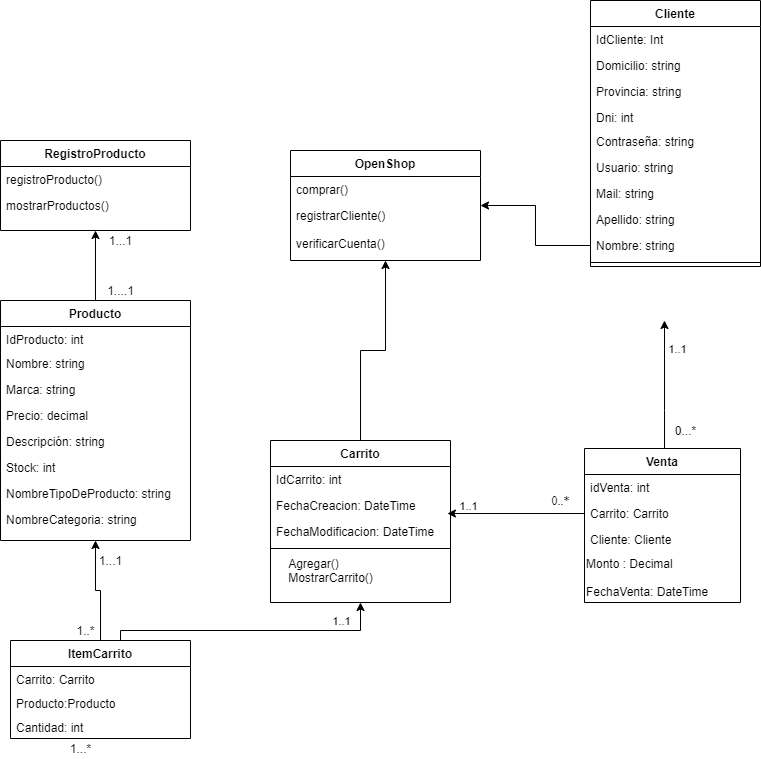

The diagram above was exported from draw.io. Its source (the exported page's mxGraphModel, read from the mxfile embedded in the PNG):
<mxGraphModel dx="1958" dy="1582" grid="1" gridSize="10" guides="1" tooltips="1" connect="1" arrows="1" fold="1" page="1" pageScale="1" pageWidth="850" pageHeight="1100" math="0" shadow="0">
  <root>
    <mxCell id="0" />
    <mxCell id="1" parent="0" />
    <mxCell id="UCHdkcDNGwgj8SkKFB6E-1" value="0...*" style="text;html=1;align=center;verticalAlign=middle;resizable=0;points=[];autosize=1;" parent="1" vertex="1">
      <mxGeometry x="495" y="120" width="40" height="20" as="geometry" />
    </mxCell>
    <mxCell id="06uQKZQMExRV-6Ed61qK-10" style="edgeStyle=orthogonalEdgeStyle;rounded=0;orthogonalLoop=1;jettySize=auto;html=1;" edge="1" parent="1" source="UCHdkcDNGwgj8SkKFB6E-2" target="06uQKZQMExRV-6Ed61qK-1">
      <mxGeometry relative="1" as="geometry" />
    </mxCell>
    <mxCell id="UCHdkcDNGwgj8SkKFB6E-2" value="Producto" style="swimlane;fontStyle=1;align=center;verticalAlign=top;childLayout=stackLayout;horizontal=1;startSize=26;horizontalStack=0;resizeParent=1;resizeLast=0;collapsible=1;marginBottom=0;rounded=0;shadow=0;strokeWidth=1;" parent="1" vertex="1">
      <mxGeometry x="-170" width="190" height="240" as="geometry">
        <mxRectangle x="215" y="90" width="160" height="26" as="alternateBounds" />
      </mxGeometry>
    </mxCell>
    <mxCell id="UCHdkcDNGwgj8SkKFB6E-3" value="IdProducto: int" style="text;align=left;verticalAlign=top;spacingLeft=4;spacingRight=4;overflow=hidden;rotatable=0;points=[[0,0.5],[1,0.5]];portConstraint=eastwest;" parent="UCHdkcDNGwgj8SkKFB6E-2" vertex="1">
      <mxGeometry y="26" width="190" height="24" as="geometry" />
    </mxCell>
    <mxCell id="UCHdkcDNGwgj8SkKFB6E-4" value="Nombre: string" style="text;align=left;verticalAlign=top;spacingLeft=4;spacingRight=4;overflow=hidden;rotatable=0;points=[[0,0.5],[1,0.5]];portConstraint=eastwest;" parent="UCHdkcDNGwgj8SkKFB6E-2" vertex="1">
      <mxGeometry y="50" width="190" height="26" as="geometry" />
    </mxCell>
    <mxCell id="UCHdkcDNGwgj8SkKFB6E-5" value="Marca: string" style="text;align=left;verticalAlign=top;spacingLeft=4;spacingRight=4;overflow=hidden;rotatable=0;points=[[0,0.5],[1,0.5]];portConstraint=eastwest;" parent="UCHdkcDNGwgj8SkKFB6E-2" vertex="1">
      <mxGeometry y="76" width="190" height="26" as="geometry" />
    </mxCell>
    <mxCell id="UCHdkcDNGwgj8SkKFB6E-6" value="Precio: decimal" style="text;align=left;verticalAlign=top;spacingLeft=4;spacingRight=4;overflow=hidden;rotatable=0;points=[[0,0.5],[1,0.5]];portConstraint=eastwest;rounded=0;shadow=0;html=0;" parent="UCHdkcDNGwgj8SkKFB6E-2" vertex="1">
      <mxGeometry y="102" width="190" height="26" as="geometry" />
    </mxCell>
    <mxCell id="UCHdkcDNGwgj8SkKFB6E-7" value="Descripción: string" style="text;align=left;verticalAlign=top;spacingLeft=4;spacingRight=4;overflow=hidden;rotatable=0;points=[[0,0.5],[1,0.5]];portConstraint=eastwest;rounded=0;shadow=0;html=0;" parent="UCHdkcDNGwgj8SkKFB6E-2" vertex="1">
      <mxGeometry y="128" width="190" height="26" as="geometry" />
    </mxCell>
    <mxCell id="UCHdkcDNGwgj8SkKFB6E-8" value="Stock: int" style="text;align=left;verticalAlign=top;spacingLeft=4;spacingRight=4;overflow=hidden;rotatable=0;points=[[0,0.5],[1,0.5]];portConstraint=eastwest;rounded=0;shadow=0;html=0;" parent="UCHdkcDNGwgj8SkKFB6E-2" vertex="1">
      <mxGeometry y="154" width="190" height="26" as="geometry" />
    </mxCell>
    <mxCell id="UCHdkcDNGwgj8SkKFB6E-9" value="NombreTipoDeProducto: string" style="text;align=left;verticalAlign=top;spacingLeft=4;spacingRight=4;overflow=hidden;rotatable=0;points=[[0,0.5],[1,0.5]];portConstraint=eastwest;rounded=0;shadow=0;html=0;" parent="UCHdkcDNGwgj8SkKFB6E-2" vertex="1">
      <mxGeometry y="180" width="190" height="26" as="geometry" />
    </mxCell>
    <mxCell id="UCHdkcDNGwgj8SkKFB6E-10" value="NombreCategoria: string" style="text;align=left;verticalAlign=top;spacingLeft=4;spacingRight=4;overflow=hidden;rotatable=0;points=[[0,0.5],[1,0.5]];portConstraint=eastwest;rounded=0;shadow=0;html=0;" parent="UCHdkcDNGwgj8SkKFB6E-2" vertex="1">
      <mxGeometry y="206" width="190" height="26" as="geometry" />
    </mxCell>
    <mxCell id="UCHdkcDNGwgj8SkKFB6E-11" style="edgeStyle=orthogonalEdgeStyle;rounded=0;orthogonalLoop=1;jettySize=auto;html=1;exitX=0.5;exitY=0;exitDx=0;exitDy=0;entryX=0.5;entryY=1;entryDx=0;entryDy=0;" parent="1" source="UCHdkcDNGwgj8SkKFB6E-31" target="UCHdkcDNGwgj8SkKFB6E-23" edge="1">
      <mxGeometry relative="1" as="geometry">
        <Array as="points">
          <mxPoint x="-50" y="330" />
          <mxPoint x="190" y="330" />
        </Array>
      </mxGeometry>
    </mxCell>
    <mxCell id="UCHdkcDNGwgj8SkKFB6E-12" value="1..1" style="edgeLabel;html=1;align=center;verticalAlign=middle;resizable=0;points=[];" parent="UCHdkcDNGwgj8SkKFB6E-11" vertex="1" connectable="0">
      <mxGeometry x="0.6507" y="5" relative="1" as="geometry">
        <mxPoint x="4" y="-5" as="offset" />
      </mxGeometry>
    </mxCell>
    <mxCell id="UCHdkcDNGwgj8SkKFB6E-13" value="1..*" style="text;html=1;align=center;verticalAlign=middle;resizable=0;points=[];autosize=1;" parent="1" vertex="1">
      <mxGeometry x="-100" y="320" width="30" height="20" as="geometry" />
    </mxCell>
    <mxCell id="UCHdkcDNGwgj8SkKFB6E-14" value="1...1" style="text;html=1;align=center;verticalAlign=middle;resizable=0;points=[];autosize=1;" parent="1" vertex="1">
      <mxGeometry x="-80" y="250" width="40" height="20" as="geometry" />
    </mxCell>
    <mxCell id="UCHdkcDNGwgj8SkKFB6E-15" value="1...*" style="text;html=1;align=center;verticalAlign=middle;resizable=0;points=[];autosize=1;" parent="1" vertex="1">
      <mxGeometry x="-110" y="438" width="40" height="20" as="geometry" />
    </mxCell>
    <mxCell id="UCHdkcDNGwgj8SkKFB6E-16" style="edgeStyle=orthogonalEdgeStyle;rounded=0;orthogonalLoop=1;jettySize=auto;html=1;entryX=0.983;entryY=-0.192;entryDx=0;entryDy=0;entryPerimeter=0;" parent="1" source="UCHdkcDNGwgj8SkKFB6E-20" target="UCHdkcDNGwgj8SkKFB6E-26" edge="1">
      <mxGeometry relative="1" as="geometry" />
    </mxCell>
    <mxCell id="UCHdkcDNGwgj8SkKFB6E-17" style="edgeStyle=orthogonalEdgeStyle;rounded=0;orthogonalLoop=1;jettySize=auto;html=1;" parent="1" source="UCHdkcDNGwgj8SkKFB6E-18" edge="1">
      <mxGeometry relative="1" as="geometry">
        <Array as="points">
          <mxPoint x="494" y="110" />
          <mxPoint x="494" y="110" />
        </Array>
        <mxPoint x="494" y="20" as="targetPoint" />
      </mxGeometry>
    </mxCell>
    <mxCell id="UCHdkcDNGwgj8SkKFB6E-18" value="Venta" style="swimlane;fontStyle=1;align=center;verticalAlign=top;childLayout=stackLayout;horizontal=1;startSize=26;horizontalStack=0;resizeParent=1;resizeLast=0;collapsible=1;marginBottom=0;rounded=0;shadow=0;strokeWidth=1;" parent="1" vertex="1">
      <mxGeometry x="414" y="148" width="156" height="154" as="geometry">
        <mxRectangle x="460" y="-201" width="160" height="26" as="alternateBounds" />
      </mxGeometry>
    </mxCell>
    <mxCell id="UCHdkcDNGwgj8SkKFB6E-19" value="idVenta: int" style="text;align=left;verticalAlign=top;spacingLeft=4;spacingRight=4;overflow=hidden;rotatable=0;points=[[0,0.5],[1,0.5]];portConstraint=eastwest;rounded=0;shadow=0;html=0;" parent="UCHdkcDNGwgj8SkKFB6E-18" vertex="1">
      <mxGeometry y="26" width="156" height="26" as="geometry" />
    </mxCell>
    <mxCell id="UCHdkcDNGwgj8SkKFB6E-20" value="Carrito: Carrito" style="text;align=left;verticalAlign=top;spacingLeft=4;spacingRight=4;overflow=hidden;rotatable=0;points=[[0,0.5],[1,0.5]];portConstraint=eastwest;" parent="UCHdkcDNGwgj8SkKFB6E-18" vertex="1">
      <mxGeometry y="52" width="156" height="26" as="geometry" />
    </mxCell>
    <mxCell id="UCHdkcDNGwgj8SkKFB6E-21" value="Cliente: Cliente" style="text;align=left;verticalAlign=top;spacingLeft=4;spacingRight=4;overflow=hidden;rotatable=0;points=[[0,0.5],[1,0.5]];portConstraint=eastwest;rounded=0;shadow=0;html=0;" parent="UCHdkcDNGwgj8SkKFB6E-18" vertex="1">
      <mxGeometry y="78" width="156" height="26" as="geometry" />
    </mxCell>
    <mxCell id="UCHdkcDNGwgj8SkKFB6E-22" value="&lt;div align=&quot;left&quot;&gt;Monto : Decimal&lt;/div&gt;&lt;div align=&quot;left&quot;&gt;&lt;br&gt;FechaVenta: DateTime&lt;br&gt;&lt;/div&gt;" style="text;html=1;align=left;verticalAlign=middle;resizable=0;points=[];autosize=1;" parent="UCHdkcDNGwgj8SkKFB6E-18" vertex="1">
      <mxGeometry y="104" width="156" height="50" as="geometry" />
    </mxCell>
    <mxCell id="06uQKZQMExRV-6Ed61qK-30" style="edgeStyle=orthogonalEdgeStyle;rounded=0;orthogonalLoop=1;jettySize=auto;html=1;" edge="1" parent="1" source="UCHdkcDNGwgj8SkKFB6E-23" target="06uQKZQMExRV-6Ed61qK-25">
      <mxGeometry relative="1" as="geometry" />
    </mxCell>
    <mxCell id="UCHdkcDNGwgj8SkKFB6E-23" value="Carrito" style="swimlane;fontStyle=1;align=center;verticalAlign=top;childLayout=stackLayout;horizontal=1;startSize=26;horizontalStack=0;resizeParent=1;resizeLast=0;collapsible=1;marginBottom=0;rounded=0;shadow=0;strokeWidth=1;" parent="1" vertex="1">
      <mxGeometry x="100" y="140" width="180" height="162" as="geometry">
        <mxRectangle x="460" y="-201" width="160" height="26" as="alternateBounds" />
      </mxGeometry>
    </mxCell>
    <mxCell id="UCHdkcDNGwgj8SkKFB6E-24" value="IdCarrito: int" style="text;align=left;verticalAlign=top;spacingLeft=4;spacingRight=4;overflow=hidden;rotatable=0;points=[[0,0.5],[1,0.5]];portConstraint=eastwest;rounded=0;shadow=0;html=0;" parent="UCHdkcDNGwgj8SkKFB6E-23" vertex="1">
      <mxGeometry y="26" width="180" height="26" as="geometry" />
    </mxCell>
    <mxCell id="UCHdkcDNGwgj8SkKFB6E-25" value="FechaCreacion: DateTime" style="text;align=left;verticalAlign=top;spacingLeft=4;spacingRight=4;overflow=hidden;rotatable=0;points=[[0,0.5],[1,0.5]];portConstraint=eastwest;" parent="UCHdkcDNGwgj8SkKFB6E-23" vertex="1">
      <mxGeometry y="52" width="180" height="26" as="geometry" />
    </mxCell>
    <mxCell id="UCHdkcDNGwgj8SkKFB6E-26" value="FechaModificacion: DateTime" style="text;align=left;verticalAlign=top;spacingLeft=4;spacingRight=4;overflow=hidden;rotatable=0;points=[[0,0.5],[1,0.5]];portConstraint=eastwest;rounded=0;shadow=0;html=0;" parent="UCHdkcDNGwgj8SkKFB6E-23" vertex="1">
      <mxGeometry y="78" width="180" height="26" as="geometry" />
    </mxCell>
    <mxCell id="UCHdkcDNGwgj8SkKFB6E-27" value="" style="line;html=1;strokeWidth=1;align=left;verticalAlign=middle;spacingTop=-1;spacingLeft=3;spacingRight=3;rotatable=0;labelPosition=right;points=[];portConstraint=eastwest;" parent="UCHdkcDNGwgj8SkKFB6E-23" vertex="1">
      <mxGeometry y="104" width="180" height="8" as="geometry" />
    </mxCell>
    <mxCell id="UCHdkcDNGwgj8SkKFB6E-28" value="&lt;div align=&quot;left&quot;&gt;Agregar() &lt;br&gt;&lt;/div&gt;&lt;div align=&quot;left&quot;&gt;MostrarCarrito()&lt;/div&gt;&lt;div&gt;&lt;br&gt;&lt;/div&gt;" style="text;html=1;align=center;verticalAlign=middle;resizable=0;points=[];autosize=1;" parent="1" vertex="1">
      <mxGeometry x="110" y="252" width="100" height="50" as="geometry" />
    </mxCell>
    <mxCell id="UCHdkcDNGwgj8SkKFB6E-29" value="0..*" style="text;html=1;align=center;verticalAlign=middle;resizable=0;points=[];autosize=1;fontFamily=Times New Roman;" parent="1" vertex="1">
      <mxGeometry x="375" y="190" width="30" height="20" as="geometry" />
    </mxCell>
    <mxCell id="UCHdkcDNGwgj8SkKFB6E-30" style="edgeStyle=orthogonalEdgeStyle;rounded=0;orthogonalLoop=1;jettySize=auto;html=1;entryX=0.5;entryY=1;entryDx=0;entryDy=0;" parent="1" source="UCHdkcDNGwgj8SkKFB6E-31" target="UCHdkcDNGwgj8SkKFB6E-2" edge="1">
      <mxGeometry relative="1" as="geometry" />
    </mxCell>
    <mxCell id="UCHdkcDNGwgj8SkKFB6E-31" value="ItemCarrito" style="swimlane;fontStyle=1;align=center;verticalAlign=top;childLayout=stackLayout;horizontal=1;startSize=26;horizontalStack=0;resizeParent=1;resizeParentMax=0;resizeLast=0;collapsible=1;marginBottom=0;" parent="1" vertex="1">
      <mxGeometry x="-160" y="340" width="180" height="98" as="geometry" />
    </mxCell>
    <mxCell id="UCHdkcDNGwgj8SkKFB6E-32" value="Carrito: Carrito&#10;" style="text;strokeColor=none;fillColor=none;align=left;verticalAlign=top;spacingLeft=4;spacingRight=4;overflow=hidden;rotatable=0;points=[[0,0.5],[1,0.5]];portConstraint=eastwest;" parent="UCHdkcDNGwgj8SkKFB6E-31" vertex="1">
      <mxGeometry y="26" width="180" height="24" as="geometry" />
    </mxCell>
    <mxCell id="UCHdkcDNGwgj8SkKFB6E-33" value="Producto:Producto&#10;" style="text;strokeColor=none;fillColor=none;align=left;verticalAlign=top;spacingLeft=4;spacingRight=4;overflow=hidden;rotatable=0;points=[[0,0.5],[1,0.5]];portConstraint=eastwest;" parent="UCHdkcDNGwgj8SkKFB6E-31" vertex="1">
      <mxGeometry y="50" width="180" height="24" as="geometry" />
    </mxCell>
    <mxCell id="UCHdkcDNGwgj8SkKFB6E-34" value="Cantidad: int" style="text;strokeColor=none;fillColor=none;align=left;verticalAlign=top;spacingLeft=4;spacingRight=4;overflow=hidden;rotatable=0;points=[[0,0.5],[1,0.5]];portConstraint=eastwest;" parent="UCHdkcDNGwgj8SkKFB6E-31" vertex="1">
      <mxGeometry y="74" width="180" height="24" as="geometry" />
    </mxCell>
    <mxCell id="UCHdkcDNGwgj8SkKFB6E-41" value="1..1" style="edgeLabel;html=1;align=center;verticalAlign=middle;resizable=0;points=[];" parent="1" vertex="1" connectable="0">
      <mxGeometry x="180" y="330" as="geometry">
        <mxPoint x="117" y="-125" as="offset" />
      </mxGeometry>
    </mxCell>
    <mxCell id="UCHdkcDNGwgj8SkKFB6E-42" value="1..1" style="edgeLabel;html=1;align=center;verticalAlign=middle;resizable=0;points=[];" parent="1" vertex="1" connectable="0">
      <mxGeometry x="180" y="330" as="geometry">
        <mxPoint x="326" y="-282" as="offset" />
      </mxGeometry>
    </mxCell>
    <mxCell id="06uQKZQMExRV-6Ed61qK-1" value="RegistroProducto" style="swimlane;fontStyle=1;align=center;verticalAlign=top;childLayout=stackLayout;horizontal=1;startSize=26;horizontalStack=0;resizeParent=1;resizeLast=0;collapsible=1;marginBottom=0;rounded=0;shadow=0;strokeWidth=1;" vertex="1" parent="1">
      <mxGeometry x="-170" y="-160" width="190" height="90" as="geometry">
        <mxRectangle x="215" y="90" width="160" height="26" as="alternateBounds" />
      </mxGeometry>
    </mxCell>
    <mxCell id="06uQKZQMExRV-6Ed61qK-7" value="registroProducto()" style="text;align=left;verticalAlign=top;spacingLeft=4;spacingRight=4;overflow=hidden;rotatable=0;points=[[0,0.5],[1,0.5]];portConstraint=eastwest;rounded=0;shadow=0;html=0;" vertex="1" parent="06uQKZQMExRV-6Ed61qK-1">
      <mxGeometry y="26" width="190" height="26" as="geometry" />
    </mxCell>
    <mxCell id="06uQKZQMExRV-6Ed61qK-8" value="mostrarProductos()" style="text;align=left;verticalAlign=top;spacingLeft=4;spacingRight=4;overflow=hidden;rotatable=0;points=[[0,0.5],[1,0.5]];portConstraint=eastwest;rounded=0;shadow=0;html=0;" vertex="1" parent="06uQKZQMExRV-6Ed61qK-1">
      <mxGeometry y="52" width="190" height="26" as="geometry" />
    </mxCell>
    <mxCell id="06uQKZQMExRV-6Ed61qK-11" value="1...1" style="text;html=1;align=center;verticalAlign=middle;resizable=0;points=[];autosize=1;" vertex="1" parent="1">
      <mxGeometry x="-70" y="-70" width="40" height="20" as="geometry" />
    </mxCell>
    <mxCell id="06uQKZQMExRV-6Ed61qK-12" value="1....1" style="text;html=1;align=center;verticalAlign=middle;resizable=0;points=[];autosize=1;" vertex="1" parent="1">
      <mxGeometry x="-70" y="-20" width="40" height="20" as="geometry" />
    </mxCell>
    <mxCell id="06uQKZQMExRV-6Ed61qK-13" value="Cliente" style="swimlane;fontStyle=1;align=center;verticalAlign=top;childLayout=stackLayout;horizontal=1;startSize=26;horizontalStack=0;resizeParent=1;resizeParentMax=0;resizeLast=0;collapsible=1;marginBottom=0;" vertex="1" parent="1">
      <mxGeometry x="420" y="-300" width="170" height="266" as="geometry" />
    </mxCell>
    <mxCell id="06uQKZQMExRV-6Ed61qK-14" value="IdCliente: Int" style="text;align=left;verticalAlign=top;spacingLeft=4;spacingRight=4;overflow=hidden;rotatable=0;points=[[0,0.5],[1,0.5]];portConstraint=eastwest;rounded=0;shadow=0;html=0;" vertex="1" parent="06uQKZQMExRV-6Ed61qK-13">
      <mxGeometry y="26" width="170" height="26" as="geometry" />
    </mxCell>
    <mxCell id="06uQKZQMExRV-6Ed61qK-15" value="Domicilio: string" style="text;align=left;verticalAlign=top;spacingLeft=4;spacingRight=4;overflow=hidden;rotatable=0;points=[[0,0.5],[1,0.5]];portConstraint=eastwest;rounded=0;shadow=0;html=0;" vertex="1" parent="06uQKZQMExRV-6Ed61qK-13">
      <mxGeometry y="52" width="170" height="26" as="geometry" />
    </mxCell>
    <mxCell id="06uQKZQMExRV-6Ed61qK-16" value="Provincia: string" style="text;align=left;verticalAlign=top;spacingLeft=4;spacingRight=4;overflow=hidden;rotatable=0;points=[[0,0.5],[1,0.5]];portConstraint=eastwest;rounded=0;shadow=0;html=0;" vertex="1" parent="06uQKZQMExRV-6Ed61qK-13">
      <mxGeometry y="78" width="170" height="26" as="geometry" />
    </mxCell>
    <mxCell id="06uQKZQMExRV-6Ed61qK-17" value="Dni: int" style="text;align=left;verticalAlign=top;spacingLeft=4;spacingRight=4;overflow=hidden;rotatable=0;points=[[0,0.5],[1,0.5]];portConstraint=eastwest;rounded=0;shadow=0;html=0;" vertex="1" parent="06uQKZQMExRV-6Ed61qK-13">
      <mxGeometry y="104" width="170" height="24" as="geometry" />
    </mxCell>
    <mxCell id="06uQKZQMExRV-6Ed61qK-18" value="Contraseña: string" style="text;align=left;verticalAlign=top;spacingLeft=4;spacingRight=4;overflow=hidden;rotatable=0;points=[[0,0.5],[1,0.5]];portConstraint=eastwest;rounded=0;shadow=0;html=0;" vertex="1" parent="06uQKZQMExRV-6Ed61qK-13">
      <mxGeometry y="128" width="170" height="26" as="geometry" />
    </mxCell>
    <mxCell id="06uQKZQMExRV-6Ed61qK-19" value="Usuario: string" style="text;align=left;verticalAlign=top;spacingLeft=4;spacingRight=4;overflow=hidden;rotatable=0;points=[[0,0.5],[1,0.5]];portConstraint=eastwest;rounded=0;shadow=0;html=0;" vertex="1" parent="06uQKZQMExRV-6Ed61qK-13">
      <mxGeometry y="154" width="170" height="26" as="geometry" />
    </mxCell>
    <mxCell id="06uQKZQMExRV-6Ed61qK-20" value="Mail: string" style="text;align=left;verticalAlign=top;spacingLeft=4;spacingRight=4;overflow=hidden;rotatable=0;points=[[0,0.5],[1,0.5]];portConstraint=eastwest;" vertex="1" parent="06uQKZQMExRV-6Ed61qK-13">
      <mxGeometry y="180" width="170" height="26" as="geometry" />
    </mxCell>
    <mxCell id="06uQKZQMExRV-6Ed61qK-21" value="Apellido: string" style="text;align=left;verticalAlign=top;spacingLeft=4;spacingRight=4;overflow=hidden;rotatable=0;points=[[0,0.5],[1,0.5]];portConstraint=eastwest;rounded=0;shadow=0;html=0;" vertex="1" parent="06uQKZQMExRV-6Ed61qK-13">
      <mxGeometry y="206" width="170" height="26" as="geometry" />
    </mxCell>
    <mxCell id="06uQKZQMExRV-6Ed61qK-22" value="Nombre: string" style="text;align=left;verticalAlign=top;spacingLeft=4;spacingRight=4;overflow=hidden;rotatable=0;points=[[0,0.5],[1,0.5]];portConstraint=eastwest;rounded=0;shadow=0;html=0;" vertex="1" parent="06uQKZQMExRV-6Ed61qK-13">
      <mxGeometry y="232" width="170" height="26" as="geometry" />
    </mxCell>
    <mxCell id="06uQKZQMExRV-6Ed61qK-23" value="" style="line;strokeWidth=1;fillColor=none;align=left;verticalAlign=middle;spacingTop=-1;spacingLeft=3;spacingRight=3;rotatable=0;labelPosition=right;points=[];portConstraint=eastwest;" vertex="1" parent="06uQKZQMExRV-6Ed61qK-13">
      <mxGeometry y="258" width="170" height="8" as="geometry" />
    </mxCell>
    <mxCell id="06uQKZQMExRV-6Ed61qK-25" value="OpenShop" style="swimlane;fontStyle=1;align=center;verticalAlign=top;childLayout=stackLayout;horizontal=1;startSize=26;horizontalStack=0;resizeParent=1;resizeLast=0;collapsible=1;marginBottom=0;rounded=0;shadow=0;strokeWidth=1;" vertex="1" parent="1">
      <mxGeometry x="120" y="-150" width="190" height="110" as="geometry">
        <mxRectangle x="215" y="90" width="160" height="26" as="alternateBounds" />
      </mxGeometry>
    </mxCell>
    <mxCell id="06uQKZQMExRV-6Ed61qK-26" value="comprar()" style="text;align=left;verticalAlign=top;spacingLeft=4;spacingRight=4;overflow=hidden;rotatable=0;points=[[0,0.5],[1,0.5]];portConstraint=eastwest;rounded=0;shadow=0;html=0;" vertex="1" parent="06uQKZQMExRV-6Ed61qK-25">
      <mxGeometry y="26" width="190" height="26" as="geometry" />
    </mxCell>
    <mxCell id="06uQKZQMExRV-6Ed61qK-27" value="registrarCliente()" style="text;align=left;verticalAlign=top;spacingLeft=4;spacingRight=4;overflow=hidden;rotatable=0;points=[[0,0.5],[1,0.5]];portConstraint=eastwest;rounded=0;shadow=0;html=0;" vertex="1" parent="06uQKZQMExRV-6Ed61qK-25">
      <mxGeometry y="52" width="190" height="28" as="geometry" />
    </mxCell>
    <mxCell id="06uQKZQMExRV-6Ed61qK-28" value="verificarCuenta()" style="text;align=left;verticalAlign=top;spacingLeft=4;spacingRight=4;overflow=hidden;rotatable=0;points=[[0,0.5],[1,0.5]];portConstraint=eastwest;rounded=0;shadow=0;html=0;" vertex="1" parent="06uQKZQMExRV-6Ed61qK-25">
      <mxGeometry y="80" width="190" height="28" as="geometry" />
    </mxCell>
    <mxCell id="06uQKZQMExRV-6Ed61qK-29" style="edgeStyle=orthogonalEdgeStyle;rounded=0;orthogonalLoop=1;jettySize=auto;html=1;" edge="1" parent="1" source="06uQKZQMExRV-6Ed61qK-22" target="06uQKZQMExRV-6Ed61qK-25">
      <mxGeometry relative="1" as="geometry" />
    </mxCell>
  </root>
</mxGraphModel>